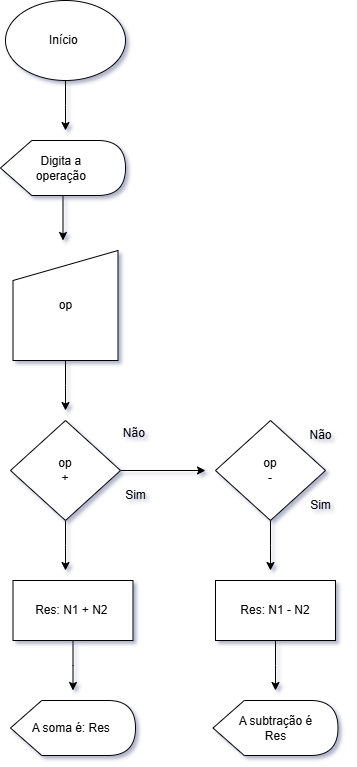

The diagram above was exported from draw.io. Its source (the exported page's mxGraphModel, read from the mxfile embedded in the PNG):
<mxGraphModel dx="1044" dy="527" grid="1" gridSize="10" guides="1" tooltips="1" connect="1" arrows="1" fold="1" page="1" pageScale="1" pageWidth="2339" pageHeight="3300" math="0" shadow="0">
  <root>
    <mxCell id="0" />
    <mxCell id="1" parent="0" />
    <mxCell id="JgxEZq8Q4NKIPzkdHfXa-20" style="edgeStyle=orthogonalEdgeStyle;rounded=0;orthogonalLoop=1;jettySize=auto;html=1;" edge="1" parent="1" source="Fy9PBA8GjQy95Kb_8VpJ-1">
      <mxGeometry relative="1" as="geometry">
        <mxPoint x="470" y="170" as="targetPoint" />
      </mxGeometry>
    </mxCell>
    <mxCell id="Fy9PBA8GjQy95Kb_8VpJ-1" value="Início&amp;nbsp;" style="ellipse;whiteSpace=wrap;html=1;" vertex="1" parent="1">
      <mxGeometry x="410" y="40" width="120" height="80" as="geometry" />
    </mxCell>
    <mxCell id="JgxEZq8Q4NKIPzkdHfXa-23" style="edgeStyle=orthogonalEdgeStyle;rounded=0;orthogonalLoop=1;jettySize=auto;html=1;" edge="1" parent="1" source="JgxEZq8Q4NKIPzkdHfXa-1">
      <mxGeometry relative="1" as="geometry">
        <mxPoint x="467.5" y="280" as="targetPoint" />
      </mxGeometry>
    </mxCell>
    <mxCell id="JgxEZq8Q4NKIPzkdHfXa-1" value="Digita a&amp;nbsp;&lt;div&gt;operação&amp;nbsp;&lt;/div&gt;" style="shape=display;whiteSpace=wrap;html=1;" vertex="1" parent="1">
      <mxGeometry x="405" y="180" width="125" height="55" as="geometry" />
    </mxCell>
    <mxCell id="JgxEZq8Q4NKIPzkdHfXa-24" style="edgeStyle=orthogonalEdgeStyle;rounded=0;orthogonalLoop=1;jettySize=auto;html=1;" edge="1" parent="1" source="JgxEZq8Q4NKIPzkdHfXa-2">
      <mxGeometry relative="1" as="geometry">
        <mxPoint x="470" y="450" as="targetPoint" />
      </mxGeometry>
    </mxCell>
    <mxCell id="JgxEZq8Q4NKIPzkdHfXa-2" value="op" style="shape=manualInput;whiteSpace=wrap;html=1;direction=east;" vertex="1" parent="1">
      <mxGeometry x="417.5" y="290" width="105" height="110" as="geometry" />
    </mxCell>
    <mxCell id="JgxEZq8Q4NKIPzkdHfXa-15" style="edgeStyle=orthogonalEdgeStyle;rounded=0;orthogonalLoop=1;jettySize=auto;html=1;" edge="1" parent="1" source="JgxEZq8Q4NKIPzkdHfXa-3">
      <mxGeometry relative="1" as="geometry">
        <mxPoint x="610" y="510" as="targetPoint" />
      </mxGeometry>
    </mxCell>
    <mxCell id="JgxEZq8Q4NKIPzkdHfXa-18" style="edgeStyle=orthogonalEdgeStyle;rounded=0;orthogonalLoop=1;jettySize=auto;html=1;" edge="1" parent="1" source="JgxEZq8Q4NKIPzkdHfXa-3">
      <mxGeometry relative="1" as="geometry">
        <mxPoint x="470" y="610" as="targetPoint" />
      </mxGeometry>
    </mxCell>
    <mxCell id="JgxEZq8Q4NKIPzkdHfXa-3" value="op&lt;div&gt;+&lt;/div&gt;" style="rhombus;whiteSpace=wrap;html=1;" vertex="1" parent="1">
      <mxGeometry x="415" y="460" width="110" height="100" as="geometry" />
    </mxCell>
    <mxCell id="JgxEZq8Q4NKIPzkdHfXa-5" value="Não&amp;nbsp;" style="text;html=1;align=center;verticalAlign=middle;resizable=0;points=[];autosize=1;strokeColor=none;fillColor=none;" vertex="1" parent="1">
      <mxGeometry x="515" y="458" width="50" height="30" as="geometry" />
    </mxCell>
    <mxCell id="JgxEZq8Q4NKIPzkdHfXa-6" value="Sim" style="text;html=1;align=center;verticalAlign=middle;resizable=0;points=[];autosize=1;strokeColor=none;fillColor=none;" vertex="1" parent="1">
      <mxGeometry x="520" y="520" width="40" height="30" as="geometry" />
    </mxCell>
    <mxCell id="JgxEZq8Q4NKIPzkdHfXa-19" style="edgeStyle=orthogonalEdgeStyle;rounded=0;orthogonalLoop=1;jettySize=auto;html=1;" edge="1" parent="1" source="JgxEZq8Q4NKIPzkdHfXa-7">
      <mxGeometry relative="1" as="geometry">
        <mxPoint x="477.5" y="730" as="targetPoint" />
      </mxGeometry>
    </mxCell>
    <mxCell id="JgxEZq8Q4NKIPzkdHfXa-7" value="Res: N1 + N2&amp;nbsp;" style="rounded=0;whiteSpace=wrap;html=1;" vertex="1" parent="1">
      <mxGeometry x="417.5" y="620" width="120" height="60" as="geometry" />
    </mxCell>
    <mxCell id="JgxEZq8Q4NKIPzkdHfXa-9" value="A soma é: Res&amp;nbsp;" style="shape=display;whiteSpace=wrap;html=1;" vertex="1" parent="1">
      <mxGeometry x="415" y="740" width="125" height="55" as="geometry" />
    </mxCell>
    <mxCell id="JgxEZq8Q4NKIPzkdHfXa-16" style="edgeStyle=orthogonalEdgeStyle;rounded=0;orthogonalLoop=1;jettySize=auto;html=1;" edge="1" parent="1" source="JgxEZq8Q4NKIPzkdHfXa-10">
      <mxGeometry relative="1" as="geometry">
        <mxPoint x="675" y="610" as="targetPoint" />
      </mxGeometry>
    </mxCell>
    <mxCell id="JgxEZq8Q4NKIPzkdHfXa-10" value="op&lt;div&gt;-&lt;/div&gt;" style="rhombus;whiteSpace=wrap;html=1;" vertex="1" parent="1">
      <mxGeometry x="620" y="460" width="110" height="100" as="geometry" />
    </mxCell>
    <mxCell id="JgxEZq8Q4NKIPzkdHfXa-17" style="edgeStyle=orthogonalEdgeStyle;rounded=0;orthogonalLoop=1;jettySize=auto;html=1;" edge="1" parent="1" source="JgxEZq8Q4NKIPzkdHfXa-11">
      <mxGeometry relative="1" as="geometry">
        <mxPoint x="680" y="730" as="targetPoint" />
      </mxGeometry>
    </mxCell>
    <mxCell id="JgxEZq8Q4NKIPzkdHfXa-11" value="Res: N1 - N2" style="rounded=0;whiteSpace=wrap;html=1;" vertex="1" parent="1">
      <mxGeometry x="620" y="620" width="120" height="60" as="geometry" />
    </mxCell>
    <mxCell id="JgxEZq8Q4NKIPzkdHfXa-12" value="A subtração é&lt;div&gt;Res&lt;/div&gt;" style="shape=display;whiteSpace=wrap;html=1;" vertex="1" parent="1">
      <mxGeometry x="617.5" y="740" width="125" height="55" as="geometry" />
    </mxCell>
    <mxCell id="JgxEZq8Q4NKIPzkdHfXa-13" value="Não" style="text;html=1;align=center;verticalAlign=middle;resizable=0;points=[];autosize=1;strokeColor=none;fillColor=none;" vertex="1" parent="1">
      <mxGeometry x="700" y="460" width="50" height="30" as="geometry" />
    </mxCell>
    <mxCell id="JgxEZq8Q4NKIPzkdHfXa-14" value="Sim" style="text;html=1;align=center;verticalAlign=middle;resizable=0;points=[];autosize=1;strokeColor=none;fillColor=none;" vertex="1" parent="1">
      <mxGeometry x="705" y="530" width="40" height="30" as="geometry" />
    </mxCell>
  </root>
</mxGraphModel>